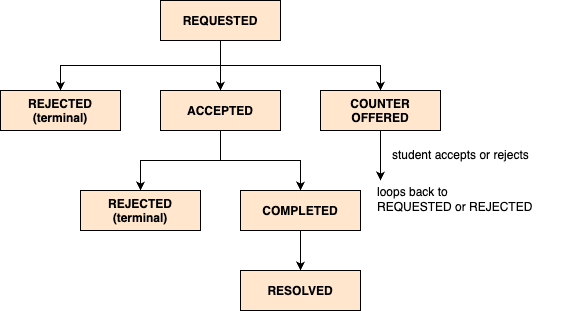

The diagram above was exported from draw.io. Its source (the exported page's mxGraphModel, read from the mxfile embedded in the PNG):
<mxGraphModel dx="507" dy="676" grid="1" gridSize="10" guides="1" tooltips="1" connect="1" arrows="1" fold="1" page="1" pageScale="1" pageWidth="850" pageHeight="1100" math="0" shadow="0">
  <root>
    <mxCell id="0" />
    <mxCell id="1" parent="0" />
    <mxCell id="VgpxAoCPo05vAD4RtU5I-10" style="edgeStyle=orthogonalEdgeStyle;rounded=0;orthogonalLoop=1;jettySize=auto;html=1;exitX=0.5;exitY=1;exitDx=0;exitDy=0;entryX=0.5;entryY=0;entryDx=0;entryDy=0;" parent="1" source="VgpxAoCPo05vAD4RtU5I-5" target="VgpxAoCPo05vAD4RtU5I-7" edge="1">
      <mxGeometry relative="1" as="geometry" />
    </mxCell>
    <mxCell id="VgpxAoCPo05vAD4RtU5I-11" style="edgeStyle=orthogonalEdgeStyle;rounded=0;orthogonalLoop=1;jettySize=auto;html=1;exitX=0.5;exitY=1;exitDx=0;exitDy=0;entryX=0.5;entryY=0;entryDx=0;entryDy=0;" parent="1" source="VgpxAoCPo05vAD4RtU5I-5" target="VgpxAoCPo05vAD4RtU5I-6" edge="1">
      <mxGeometry relative="1" as="geometry" />
    </mxCell>
    <mxCell id="VgpxAoCPo05vAD4RtU5I-12" style="edgeStyle=orthogonalEdgeStyle;rounded=0;orthogonalLoop=1;jettySize=auto;html=1;exitX=0.5;exitY=1;exitDx=0;exitDy=0;entryX=0.5;entryY=0;entryDx=0;entryDy=0;" parent="1" source="VgpxAoCPo05vAD4RtU5I-5" target="VgpxAoCPo05vAD4RtU5I-9" edge="1">
      <mxGeometry relative="1" as="geometry" />
    </mxCell>
    <mxCell id="VgpxAoCPo05vAD4RtU5I-5" value="&lt;div align=&quot;center&quot;&gt;&lt;b&gt;REQUESTED&lt;/b&gt;&lt;/div&gt;" style="rounded=0;whiteSpace=wrap;html=1;align=center;verticalAlign=top;fillColor=#ffe6cc;strokeColor=default;spacing=9;" parent="1" vertex="1">
      <mxGeometry x="340" y="40" width="120" height="40" as="geometry" />
    </mxCell>
    <mxCell id="VgpxAoCPo05vAD4RtU5I-6" value="&lt;div&gt;&lt;b&gt;REJECTED&lt;/b&gt;&lt;/div&gt;&lt;div&gt;&lt;b&gt;(terminal)&lt;/b&gt;&lt;/div&gt;" style="rounded=0;whiteSpace=wrap;html=1;align=center;verticalAlign=top;fillColor=#ffe6cc;strokeColor=default;spacing=2;" parent="1" vertex="1">
      <mxGeometry x="180" y="130" width="120" height="40" as="geometry" />
    </mxCell>
    <mxCell id="VgpxAoCPo05vAD4RtU5I-18" style="edgeStyle=orthogonalEdgeStyle;rounded=0;orthogonalLoop=1;jettySize=auto;html=1;exitX=0.5;exitY=1;exitDx=0;exitDy=0;entryX=0.5;entryY=0;entryDx=0;entryDy=0;" parent="1" source="VgpxAoCPo05vAD4RtU5I-7" target="VgpxAoCPo05vAD4RtU5I-16" edge="1">
      <mxGeometry relative="1" as="geometry" />
    </mxCell>
    <mxCell id="VgpxAoCPo05vAD4RtU5I-19" style="edgeStyle=orthogonalEdgeStyle;rounded=0;orthogonalLoop=1;jettySize=auto;html=1;exitX=0.5;exitY=1;exitDx=0;exitDy=0;entryX=0.5;entryY=0;entryDx=0;entryDy=0;" parent="1" source="VgpxAoCPo05vAD4RtU5I-7" target="VgpxAoCPo05vAD4RtU5I-17" edge="1">
      <mxGeometry relative="1" as="geometry" />
    </mxCell>
    <mxCell id="VgpxAoCPo05vAD4RtU5I-7" value="&lt;b&gt;ACCEPTED&lt;/b&gt;" style="rounded=0;whiteSpace=wrap;html=1;align=center;verticalAlign=top;fillColor=#ffe6cc;strokeColor=default;spacing=9;" parent="1" vertex="1">
      <mxGeometry x="340" y="130" width="120" height="40" as="geometry" />
    </mxCell>
    <mxCell id="VgpxAoCPo05vAD4RtU5I-13" style="edgeStyle=orthogonalEdgeStyle;rounded=0;orthogonalLoop=1;jettySize=auto;html=1;exitX=0.5;exitY=1;exitDx=0;exitDy=0;" parent="1" source="VgpxAoCPo05vAD4RtU5I-9" edge="1">
      <mxGeometry relative="1" as="geometry">
        <mxPoint x="560" y="220" as="targetPoint" />
      </mxGeometry>
    </mxCell>
    <mxCell id="VgpxAoCPo05vAD4RtU5I-9" value="&lt;b&gt;COUNTER OFFERED&lt;/b&gt;" style="rounded=0;whiteSpace=wrap;html=1;align=center;verticalAlign=top;fillColor=#ffe6cc;strokeColor=default;spacing=2;" parent="1" vertex="1">
      <mxGeometry x="500" y="130" width="120" height="40" as="geometry" />
    </mxCell>
    <mxCell id="VgpxAoCPo05vAD4RtU5I-14" value="&lt;div&gt;loops back to&lt;/div&gt;&lt;div&gt;REQUESTED or REJECTED&lt;/div&gt;" style="text;html=1;whiteSpace=wrap;strokeColor=none;fillColor=none;align=left;verticalAlign=middle;rounded=0;" parent="1" vertex="1">
      <mxGeometry x="555" y="224" width="180" height="30" as="geometry" />
    </mxCell>
    <mxCell id="VgpxAoCPo05vAD4RtU5I-15" value="student accepts or rejects" style="text;html=1;whiteSpace=wrap;strokeColor=none;fillColor=none;align=left;verticalAlign=middle;rounded=0;" parent="1" vertex="1">
      <mxGeometry x="570" y="180" width="180" height="30" as="geometry" />
    </mxCell>
    <mxCell id="VgpxAoCPo05vAD4RtU5I-16" value="&lt;div&gt;&lt;b&gt;REJECTED&lt;/b&gt;&lt;/div&gt;&lt;div&gt;&lt;b&gt;(terminal)&lt;/b&gt;&lt;/div&gt;" style="rounded=0;whiteSpace=wrap;html=1;align=center;verticalAlign=top;fillColor=#ffe6cc;strokeColor=default;spacing=2;" parent="1" vertex="1">
      <mxGeometry x="260" y="230" width="120" height="40" as="geometry" />
    </mxCell>
    <mxCell id="VgpxAoCPo05vAD4RtU5I-21" style="edgeStyle=orthogonalEdgeStyle;rounded=0;orthogonalLoop=1;jettySize=auto;html=1;exitX=0.5;exitY=1;exitDx=0;exitDy=0;entryX=0.5;entryY=0;entryDx=0;entryDy=0;" parent="1" source="VgpxAoCPo05vAD4RtU5I-17" edge="1">
      <mxGeometry relative="1" as="geometry">
        <mxPoint x="480" y="310" as="targetPoint" />
      </mxGeometry>
    </mxCell>
    <mxCell id="VgpxAoCPo05vAD4RtU5I-17" value="&lt;b&gt;COMPLETED&lt;/b&gt;" style="rounded=0;whiteSpace=wrap;html=1;align=center;verticalAlign=top;fillColor=#ffe6cc;strokeColor=default;spacing=9;" parent="1" vertex="1">
      <mxGeometry x="420" y="230" width="120" height="40" as="geometry" />
    </mxCell>
    <mxCell id="VgpxAoCPo05vAD4RtU5I-22" value="&lt;b&gt;RESOLVED&lt;/b&gt;" style="rounded=0;whiteSpace=wrap;html=1;align=center;verticalAlign=top;fillColor=#ffe6cc;strokeColor=default;spacing=9;" parent="1" vertex="1">
      <mxGeometry x="420" y="310" width="120" height="40" as="geometry" />
    </mxCell>
  </root>
</mxGraphModel>